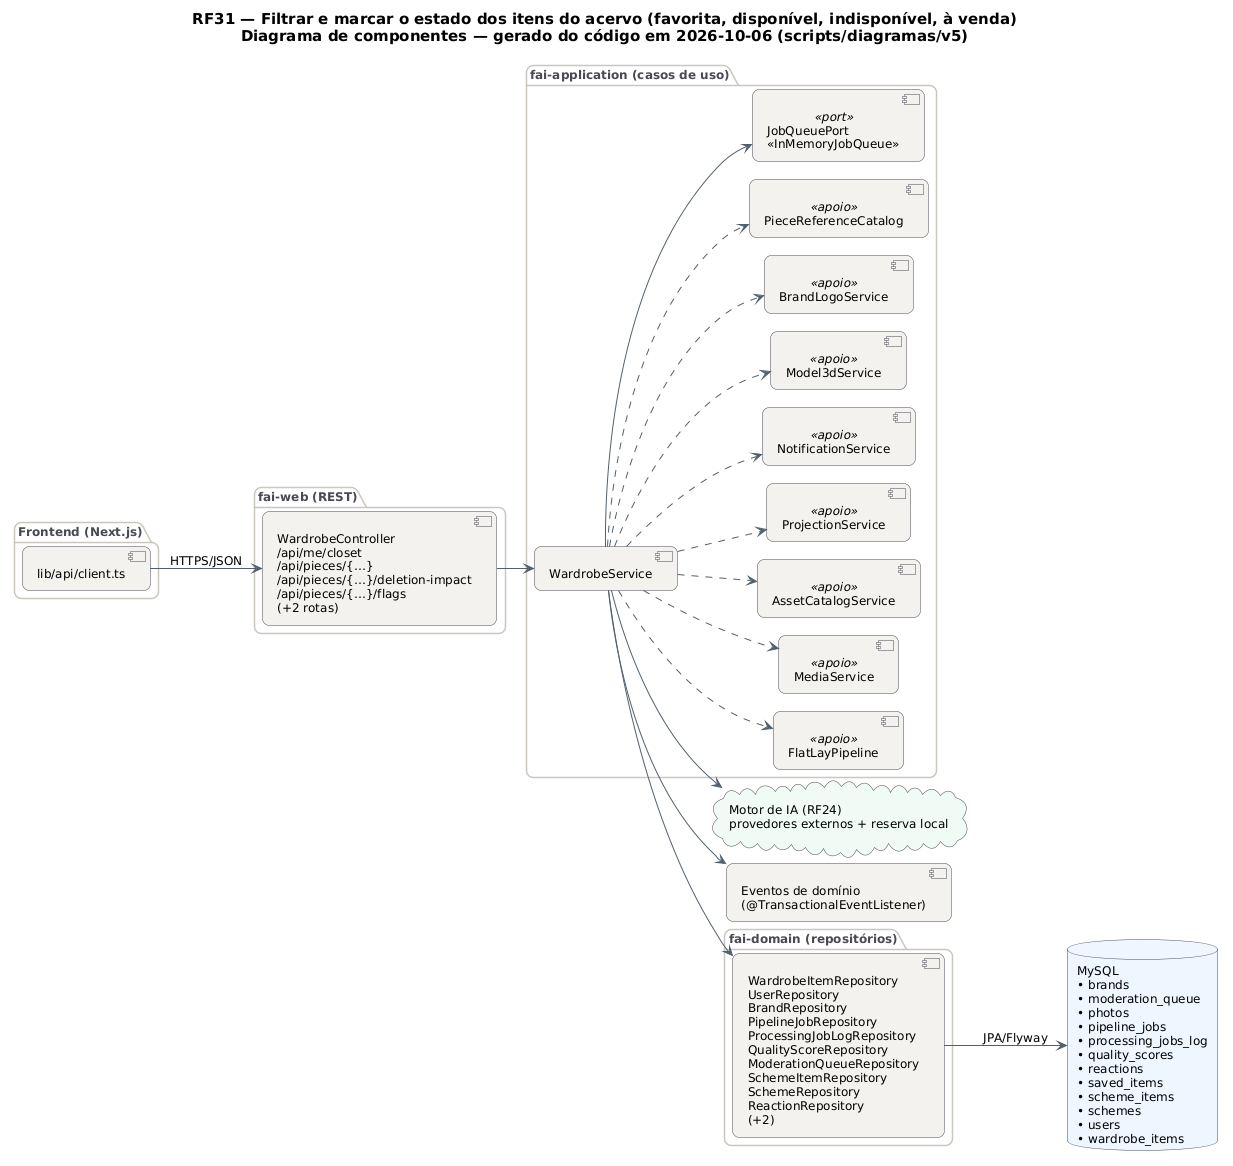

The diagram above was rendered by PlantUML. Its source (embedded in the PNG):
@startuml RF31_Componentes
!pragma layout smetana
skinparam backgroundColor #FFFFFF
skinparam shadowing false
skinparam defaultFontName "DejaVu Sans"
skinparam defaultFontSize 12
skinparam titleFontSize 15
skinparam roundcorner 14
skinparam ArrowColor #52606D
skinparam note {
  BackgroundColor #FFFDEB
  BorderColor #D8CE78
  FontColor #554F24
}
skinparam component {
  BackgroundColor #F4F2EF
  BorderColor #4A4852
}
skinparam package {
  BorderColor #CBC6BE
  FontColor #4A4852
}
skinparam database {
  BackgroundColor #EEF6FF
  BorderColor #4A4852
}
skinparam cloud {
  BackgroundColor #F0FBF6
  BorderColor #4A4852
}
left to right direction
title RF31 — Filtrar e marcar o estado dos itens do acervo (favorita, disponível, indisponível, à venda)\nDiagrama de componentes — gerado do código em 2026-10-06 (scripts/diagramas/v5)

package "Frontend (Next.js)" {
  component "lib/api/client.ts" as APIC
}
package "fai-web (REST)" {
  component "WardrobeController\n/api/me/closet\n/api/pieces/{…}\n/api/pieces/{…}/deletion-impact\n/api/pieces/{…}/flags\n(+2 rotas)" as WardrobeController
}
package "fai-application (casos de uso)" {
  component "WardrobeService" as WardrobeService
  component "FlatLayPipeline" as FlatLayPipeline <<apoio>>
  component "MediaService" as MediaService <<apoio>>
  component "AssetCatalogService" as AssetCatalogService <<apoio>>
  component "ProjectionService" as ProjectionService <<apoio>>
  component "NotificationService" as NotificationService <<apoio>>
  component "Model3dService" as Model3dService <<apoio>>
  component "BrandLogoService" as BrandLogoService <<apoio>>
  component "PieceReferenceCatalog" as PieceReferenceCatalog <<apoio>>
  component "JobQueuePort\n«InMemoryJobQueue»" as JobQueuePort <<port>>
}
package "fai-domain (repositórios)" {
  component "WardrobeItemRepository\nUserRepository\nBrandRepository\nPipelineJobRepository\nProcessingJobLogRepository\nQualityScoreRepository\nModerationQueueRepository\nSchemeItemRepository\nSchemeRepository\nReactionRepository\n(+2)" as REPO_MySQL
}
database "MySQL\n• brands\n• moderation_queue\n• photos\n• pipeline_jobs\n• processing_jobs_log\n• quality_scores\n• reactions\n• saved_items\n• scheme_items\n• schemes\n• users\n• wardrobe_items" as DB_MySQL
cloud "Motor de IA (RF24)\nprovedores externos + reserva local" as AI
component "Eventos de domínio\n(@TransactionalEventListener)" as EV
APIC --> WardrobeController : HTTPS/JSON
REPO_MySQL --> DB_MySQL : JPA/Flyway
WardrobeController --> WardrobeService
WardrobeService --> AI
WardrobeService --> EV
WardrobeService --> JobQueuePort
WardrobeService --> REPO_MySQL
WardrobeService ..> AssetCatalogService
WardrobeService ..> BrandLogoService
WardrobeService ..> FlatLayPipeline
WardrobeService ..> MediaService
WardrobeService ..> Model3dService
WardrobeService ..> NotificationService
WardrobeService ..> PieceReferenceCatalog
WardrobeService ..> ProjectionService
@enduml